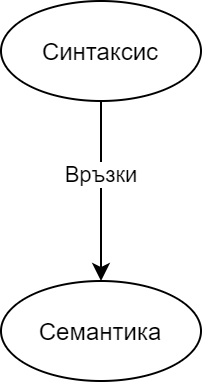

The diagram above was exported from draw.io. Its source (the exported page's mxGraphModel, read from the mxfile embedded in the PNG):
<mxGraphModel dx="263" dy="446" grid="1" gridSize="10" guides="1" tooltips="1" connect="1" arrows="1" fold="1" page="1" pageScale="1" pageWidth="850" pageHeight="1100" math="0" shadow="0">
  <root>
    <mxCell id="0" />
    <mxCell id="1" parent="0" />
    <mxCell id="PAXLlhWDrH1QKefOS756-21" value="Синтаксис" style="ellipse;whiteSpace=wrap;html=1;" vertex="1" parent="1">
      <mxGeometry x="60" y="200" width="100" height="50" as="geometry" />
    </mxCell>
    <mxCell id="PAXLlhWDrH1QKefOS756-23" value="Семантика" style="ellipse;whiteSpace=wrap;html=1;" vertex="1" parent="1">
      <mxGeometry x="60" y="340" width="100" height="50" as="geometry" />
    </mxCell>
    <mxCell id="PAXLlhWDrH1QKefOS756-24" value="" style="endArrow=classic;html=1;" edge="1" parent="1" source="PAXLlhWDrH1QKefOS756-21" target="PAXLlhWDrH1QKefOS756-23">
      <mxGeometry width="50" height="50" relative="1" as="geometry">
        <mxPoint x="150" y="350" as="sourcePoint" />
        <mxPoint x="200" y="300" as="targetPoint" />
      </mxGeometry>
    </mxCell>
    <mxCell id="PAXLlhWDrH1QKefOS756-25" value="Връзки" style="edgeLabel;html=1;align=center;verticalAlign=middle;resizable=0;points=[];" vertex="1" connectable="0" parent="PAXLlhWDrH1QKefOS756-24">
      <mxGeometry x="0.3455" y="2" relative="1" as="geometry">
        <mxPoint x="-2" y="-24" as="offset" />
      </mxGeometry>
    </mxCell>
  </root>
</mxGraphModel>